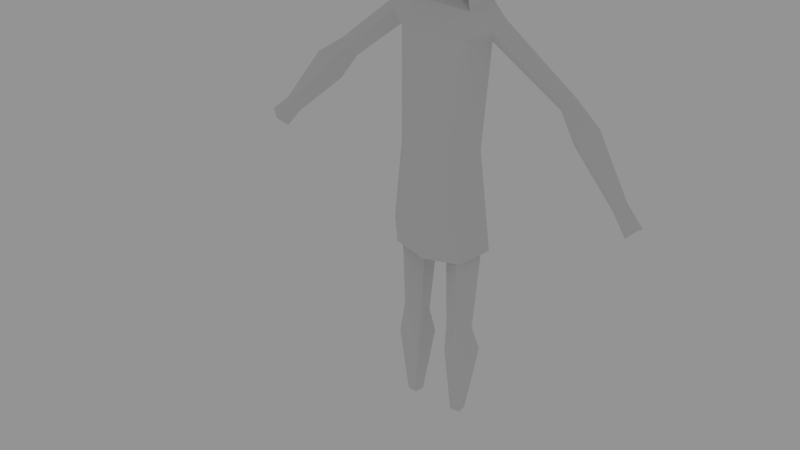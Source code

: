 # Source: Character1.blend  (saved by Blender 2.79.0; exported with 4.5.12 LTS)
import bpy
from mathutils import Matrix  # noqa: F401  (used for matrix-valued properties, if any)

bpy.ops.wm.read_factory_settings(use_empty=True)
scene = bpy.context.scene
scene.name = 'Scene'

# ---- collections
col_collection_1 = bpy.data.collections.new('Collection 1'); scene.collection.children.link(col_collection_1)

# ---- materials (node trees are filled in below, after node groups)
mat_material = bpy.data.materials.new('Material')
mat_material.alpha_threshold = 0.0
mat_material.use_transparent_shadow = False
mat_material.roughness = 0.5
mat_material.specular_intensity = 0.0

# ---- material node trees

# ---- world
world_world = bpy.data.worlds.new('World'); scene.world = world_world
world_world.color = (0.2957, 0.2957, 0.2957)
world_world.use_sun_shadow = False
world_world.sun_shadow_jitter_overblur = 0.0
world_world.cycles.sampling_method = 'MANUAL'

# ---- meshes
me_cube = bpy.data.meshes.new('Cube')
me_cube.from_pydata([(0.0, -0.2451, -0.4839), (0.0, -0.1998, 0.4591), (-2.139e-09, 0.1527, -0.3468), (0.0, 0.2124, 0.4591), (0.1895, -0.1968, -0.4661), (0.2485, -0.1349, 0.4392), (0.2133, 0.1282, -0.3428), (0.2464, 0.1812, 0.4392), (0.3938, -0.04509, 0.5028), (0.0, -0.1706, -0.9567), (0.4148, -0.01031, -1.027), (0.2658, 0.1846, -1.108), (0.2753, -0.1524, -1.125), (0.3287, -0.03715, -0.3935), (0.3522, 0.02527, 0.4186), (0.08412, -0.07463, -0.7322), (0.239, -0.145, -0.974), (0.00234, 0.05617, -0.7362), (0.0, 0.1569, -0.9713), (0.002691, -0.07539, -0.7315), (0.3934, 0.1074, 0.5001), (0.4396, 0.04009, 0.5731), (0.8811, 0.01503, 0.1278), (0.8427, 0.09003, 0.05792), (0.9071, 0.1513, 0.1218), (0.9614, 0.06985, 0.1697), (0.0, 0.2161, -1.122), (0.0, -0.2161, -1.145), (1.351, -0.08478, -0.3812), (1.319, -0.02257, -0.4391), (1.373, 0.02822, -0.3861), (1.418, -0.03931, -0.3464), (1.154, 0.0262, 0.04077), (1.071, 0.1509, -0.0326), (0.9722, 0.05709, -0.1304), (1.031, -0.05775, -0.02347), (0.2741, 0.1455, 0.6346), (0.2494, -0.08275, 0.6122), (0.0, 0.1981, 0.6099), (0.0, -0.1174, 0.6417), (0.2449, 0.1337, -0.9787), (0.0841, 0.04834, -0.7401), (0.3496, -0.007213, -1.024), (0.1477, -0.01244, -0.7758), (0.0, -0.06837, -1.118), (0.09411, -0.06837, -1.119), (0.0, 0.06951, -1.112), (0.08437, 0.06951, -1.113), (0.2208, -0.1156, -1.691), (0.2266, 0.06016, -1.707), (0.3048, -0.02867, -1.699), (0.1116, -0.06723, -1.696), (0.1116, 0.01971, -1.704), (0.1192, -0.09416, -1.921), (0.2915, 0.09213, -1.916), (0.3058, -0.08067, -1.919), (0.1034, 0.08048, -1.917), (0.1641, -0.06749, -2.421), (0.2327, 0.01448, -2.418), (0.2414, -0.05932, -2.42), (0.1545, 0.007416, -2.419), (0.0922, 0.1326, 0.7004), (0.09238, -0.01577, 0.7004), (0.0, 0.149, 0.7004), (0.0, -0.03181, 0.7004), (0.0922, 0.1254, 0.7924), (0.09238, -0.01661, 0.7924), (0.0, 0.1436, 0.7924), (0.0, -0.03181, 0.7924), (0.07985, -0.1586, 0.7824), (-5.624e-18, -0.182, 0.7769), (0.1161, -0.1897, 0.9975), (-6.685e-18, -0.2356, 0.9975), (0.1114, -0.1698, 1.184), (-5.066e-18, -0.1907, 1.192), (0.1004, -0.03764, 1.28), (-2.629e-19, -0.04986, 1.299), (0.1004, 0.1617, 1.269), (3.549e-11, 0.1872, 1.287), (0.1004, 0.2533, 1.158), (1.668e-09, 0.2784, 1.158), (0.1004, 0.2524, 0.9642), (3.673e-09, 0.2764, 0.9642), (0.1732, -0.06069, 1.174), (0.1741, 0.1469, 1.165), (0.1708, -0.06284, 0.9844), (0.1769, 0.1355, 0.9772), (0.2769, 0.03935, 0.6577), (0.1187, 0.2615, 0.965), (4.369e-18, 0.3005, 0.9561), (0.1152, 0.257, 1.164), (0.0, 0.2861, 1.166), (0.1198, 0.1513, 1.278), (1.231e-19, 0.1865, 1.311), (0.1203, -0.04005, 1.282), (0.0, -0.04623, 1.321), (0.1891, 0.1513, 1.172), (0.1895, -0.04005, 1.177), (0.2496, 0.1513, 0.9675), (0.2501, -0.04005, 0.9721), (1.469, -0.1248, -0.5076), (1.43, -0.04882, -0.5784), (1.496, 0.01321, -0.5136), (1.551, -0.06926, -0.4651), (0.1203, -0.1941, 1.189), (0.0, -0.233, 1.186), (0.1895, -0.1194, 1.107)], [], [(2, 3, 7, 6), (13, 14, 5, 4), (4, 5, 1, 0), (6, 13, 10, 11), (32, 35, 28, 31), (6, 7, 14, 13), (23, 24, 33, 34), (2, 6, 11, 26), (42, 43, 15, 16), (18, 17, 41, 40), (16, 15, 19, 9), (5, 14, 8), (20, 14, 7), (35, 34, 29, 28), (4, 0, 27, 12), (33, 32, 31, 30), (8, 14, 23, 22), (20, 21, 25, 24), (14, 20, 24, 23), (21, 8, 22, 25), (24, 25, 32, 33), (22, 23, 34, 35), (34, 33, 30, 29), (13, 4, 12, 10), (25, 22, 35, 32), (21, 37, 8), (36, 87, 21), (20, 36, 21), (7, 36, 20), (7, 3, 38, 36), (8, 37, 5), (1, 5, 37, 39), (18, 40, 47, 46), (40, 41, 43, 42), (16, 9, 44, 45), (47, 45, 44, 46), (45, 47, 52, 51), (40, 42, 50, 49), (47, 40, 49, 52), (42, 16, 48, 50), (16, 45, 51, 48), (50, 48, 55), (52, 49, 56), (48, 51, 53), (51, 52, 56), (49, 50, 54), (53, 51, 56), (54, 55, 59, 58), (55, 48, 53), (54, 50, 55), (56, 49, 54), (56, 54, 58, 60), (55, 53, 57, 59), (53, 56, 60, 57), (36, 38, 63, 61), (39, 62, 64), (37, 87, 62), (62, 61, 65, 66), (61, 63, 67, 65), (64, 62, 66, 68), (68, 66, 69, 70), (70, 69, 71, 72), (72, 71, 73, 74), (74, 73, 75, 76), (76, 75, 77, 78), (78, 77, 79, 80), (80, 79, 81, 82), (67, 82, 81, 65), (77, 75, 83, 84), (75, 73, 83), (71, 85, 83, 73), (66, 85, 71, 69), (77, 84, 79), (81, 79, 84, 86), (84, 83, 86), (81, 86, 65), (65, 86, 85, 66), (21, 87, 37), (62, 87, 61), (61, 87, 36), (38, 89, 88, 36), (89, 91, 90, 88), (91, 93, 92, 90), (93, 95, 94, 92), (94, 97, 96, 92), (97, 99, 98, 96), (92, 96, 90), (88, 90, 96, 98), (88, 98, 36), (98, 87, 36), (98, 99, 37, 87), (31, 28, 100, 103), (30, 31, 103, 102), (29, 30, 102, 101), (28, 29, 101, 100), (102, 103, 100, 101), (62, 39, 37), (86, 83, 85), (94, 95, 105, 104), (106, 97, 94, 104), (97, 106, 99), (99, 106, 37)])
_uv = me_cube.uv_layers.new(name='UVMap')
_uv.uv.foreach_set('vector', [0.2317, 0.0, 0.2417, 0.0, 0.2417, 1.0, 0.2317, 1.0, 0.2317, 0.0, 0.2417, 0.0, 0.2417, 1.0, 0.2317, 1.0, 0.2317, 0.0, 0.2417, 0.0, 0.2417, 1.0, 0.2317, 1.0, 0.2317, 0.0, 0.2417, 0.0, 0.2417, 1.0, 0.2317, 1.0, 0.2317, 0.0, 0.2417, 0.0, 0.2417, 1.0, 0.2317, 1.0, 0.2317, 0.0, 0.2417, 0.0, 0.2417, 1.0, 0.2317, 1.0, 0.2317, 0.0, 0.2417, 0.0, 0.2417, 1.0, 0.2317, 1.0, 0.2317, 0.0, 0.2417, 0.0, 0.2417, 1.0, 0.2317, 1.0, 0.5661, 0.0, 0.5761, 0.0, 0.5761, 1.0, 0.5661, 1.0, 0.5661, 0.0, 0.5761, 0.0, 0.5761, 1.0, 0.5661, 1.0, 0.5661, 0.0, 0.5761, 0.0, 0.5761, 1.0, 0.5661, 1.0, 0.2317, 0.0, 0.2417, 0.0, 0.2417, 1.0, 0.2317, 0.0, 0.2417, 0.0, 0.2417, 1.0, 0.2317, 0.0, 0.2417, 0.0, 0.2417, 1.0, 0.2317, 1.0, 0.2317, 0.0, 0.2417, 0.0, 0.2417, 1.0, 0.2317, 1.0, 0.2317, 0.0, 0.2417, 0.0, 0.2417, 1.0, 0.2317, 1.0, 0.2317, 0.0, 0.2417, 0.0, 0.2417, 1.0, 0.2317, 1.0, 0.2317, 0.0, 0.2417, 0.0, 0.2417, 1.0, 0.2317, 1.0, 0.2317, 0.0, 0.2417, 0.0, 0.2417, 1.0, 0.2317, 1.0, 0.2317, 0.0, 0.2417, 0.0, 0.2417, 1.0, 0.2317, 1.0, 0.2317, 0.0, 0.2417, 0.0, 0.2417, 1.0, 0.2317, 1.0, 0.2317, 0.0, 0.2417, 0.0, 0.2417, 1.0, 0.2317, 1.0, 0.2317, 0.0, 0.2417, 0.0, 0.2417, 1.0, 0.2317, 1.0, 0.2317, 0.0, 0.2417, 0.0, 0.2417, 1.0, 0.2317, 1.0, 0.2317, 0.0, 0.2417, 0.0, 0.2417, 1.0, 0.2317, 1.0, 0.2317, 0.0, 0.2417, 0.0, 0.2417, 1.0, 0.2317, 0.0, 0.2417, 0.0, 0.2417, 1.0, 0.2317, 0.0, 0.2417, 0.0, 0.2417, 1.0, 0.2317, 0.0, 0.2417, 0.0, 0.2417, 1.0, 0.2317, 0.0, 0.2417, 0.0, 0.2417, 1.0, 0.2317, 1.0, 0.2317, 0.0, 0.2417, 0.0, 0.2417, 1.0, 0.2317, 0.0, 0.2417, 0.0, 0.2417, 1.0, 0.2317, 1.0, 0.5661, 0.0, 0.5761, 0.0, 0.5761, 1.0, 0.5661, 1.0, 0.5661, 0.0, 0.5761, 0.0, 0.5761, 1.0, 0.5661, 1.0, 0.5661, 0.0, 0.5761, 0.0, 0.5761, 1.0, 0.5661, 1.0, 0.5661, 0.0, 0.5761, 0.0, 0.5761, 1.0, 0.5661, 1.0, 0.5661, 0.0, 0.5761, 0.0, 0.5761, 1.0, 0.5661, 1.0, 0.5661, 0.0, 0.5761, 0.0, 0.5761, 1.0, 0.5661, 1.0, 0.5661, 0.0, 0.5761, 0.0, 0.5761, 1.0, 0.5661, 1.0, 0.5661, 0.0, 0.5761, 0.0, 0.5761, 1.0, 0.5661, 1.0, 0.5661, 0.0, 0.5761, 0.0, 0.5761, 1.0, 0.5661, 1.0, 0.5661, 0.0, 0.5761, 0.0, 0.5761, 1.0, 0.5661, 0.0, 0.5761, 0.0, 0.5761, 1.0, 0.5661, 0.0, 0.5761, 0.0, 0.5761, 1.0, 0.5661, 0.0, 0.5761, 0.0, 0.5761, 1.0, 0.5661, 0.0, 0.5761, 0.0, 0.5761, 1.0, 0.5661, 0.0, 0.5761, 0.0, 0.5761, 1.0, 0.5661, 0.0, 0.5761, 0.0, 0.5761, 1.0, 0.5661, 1.0, 0.5661, 0.0, 0.5761, 0.0, 0.5761, 1.0, 0.5661, 0.0, 0.5761, 0.0, 0.5761, 1.0, 0.5661, 0.0, 0.5761, 0.0, 0.5761, 1.0, 0.5661, 0.0, 0.5761, 0.0, 0.5761, 1.0, 0.5661, 1.0, 0.5661, 0.0, 0.5761, 0.0, 0.5761, 1.0, 0.5661, 1.0, 0.5661, 0.0, 0.5761, 0.0, 0.5761, 1.0, 0.5661, 1.0, 0.2317, 0.0, 0.2417, 0.0, 0.2417, 1.0, 0.2317, 1.0, 0.732, 0.0, 0.742, 1.0, 0.732, 1.0, 0.2317, 0.0, 0.2417, 0.0, 0.2417, 1.0, 0.732, 0.0, 0.742, 0.0, 0.742, 1.0, 0.732, 1.0, 0.2317, 0.0, 0.2417, 0.0, 0.2417, 1.0, 0.2317, 1.0, 0.732, 0.0, 0.742, 0.0, 0.742, 1.0, 0.732, 1.0, 0.732, 0.0, 0.742, 0.0, 0.742, 1.0, 0.732, 1.0, 0.732, 0.0, 0.742, 0.0, 0.742, 1.0, 0.732, 1.0, 0.732, 0.0, 0.742, 0.0, 0.742, 1.0, 0.732, 1.0, 0.2324, 0.0, 0.2424, 0.0, 0.2424, 1.0, 0.2324, 1.0, 0.2317, 0.0, 0.2417, 0.0, 0.2417, 1.0, 0.2317, 1.0, 0.2317, 0.0, 0.2417, 0.0, 0.2417, 1.0, 0.2317, 1.0, 0.2317, 0.0, 0.2417, 0.0, 0.2417, 1.0, 0.2317, 1.0, 0.2317, 0.0, 0.2417, 0.0, 0.2417, 1.0, 0.2317, 1.0, 0.2317, 0.0, 0.2417, 0.0, 0.2417, 1.0, 0.2317, 1.0, 0.2324, 0.0, 0.2424, 0.0, 0.2424, 1.0, 0.732, 0.0, 0.742, 0.0, 0.742, 1.0, 0.732, 1.0, 0.732, 0.0, 0.742, 0.0, 0.742, 1.0, 0.732, 1.0, 0.2317, 0.0, 0.2417, 0.0, 0.2417, 1.0, 0.2317, 0.0, 0.2417, 0.0, 0.2417, 1.0, 0.2317, 1.0, 0.2317, 0.0, 0.2417, 0.0, 0.2317, 1.0, 0.2317, 0.0, 0.2417, 0.0, 0.2417, 1.0, 0.732, 0.0, 0.742, 0.0, 0.742, 1.0, 0.732, 1.0, 0.2317, 0.0, 0.2417, 0.0, 0.2417, 1.0, 0.2317, 0.0, 0.2417, 0.0, 0.2417, 1.0, 0.2317, 0.0, 0.2417, 0.0, 0.2417, 1.0, 0.2317, 0.0, 0.2417, 0.0, 0.2417, 1.0, 0.2317, 1.0, 0.2317, 0.0, 0.2417, 0.0, 0.2417, 1.0, 0.2317, 1.0, 0.2317, 0.0, 0.2417, 0.0, 0.2417, 1.0, 0.2317, 1.0, 0.2317, 0.0, 0.2417, 0.0, 0.2417, 1.0, 0.2317, 1.0, 0.2317, 0.0, 0.2417, 0.0, 0.2417, 1.0, 0.2317, 1.0, 0.2317, 0.0, 0.2417, 0.0, 0.2417, 1.0, 0.2317, 1.0, 0.2317, 0.0, 0.2417, 0.0, 0.2417, 1.0, 0.2317, 0.0, 0.2417, 0.0, 0.2417, 1.0, 0.2317, 1.0, 0.2317, 0.0, 0.2417, 0.0, 0.2417, 1.0, 0.2317, 0.0, 0.2417, 0.0, 0.2417, 1.0, 0.2317, 0.0, 0.2417, 0.0, 0.2417, 1.0, 0.2317, 1.0, 0.7323, 0.0, 0.7431, 0.0, 0.7431, 1.0, 0.7323, 1.0, 0.7323, 0.0, 0.7431, 0.0, 0.7431, 1.0, 0.7323, 1.0, 0.7323, 0.0, 0.7431, 0.0, 0.7431, 1.0, 0.7323, 1.0, 0.7323, 0.0, 0.7431, 0.0, 0.7431, 1.0, 0.7323, 1.0, 0.7323, 0.0, 0.7431, 0.0, 0.7431, 1.0, 0.7323, 1.0, 0.2417, 1.0, 0.2317, 0.0, 0.2417, 0.0, 0.732, 1.0, 0.742, 0.0, 0.742, 1.0, 0.2417, 1.0, 0.2417, 0.0, 0.2417, 0.0, 0.2417, 1.0, 0.2316, 0.0, 0.2418, 0.0, 0.2418, 1.0, 0.2316, 1.0, 0.2316, 0.0, 0.2418, 0.0, 0.2418, 1.0, 0.2316, 0.0, 0.2418, 0.0, 0.2418, 1.0])
me_cube.materials.append(mat_material)
me_cube.use_remesh_preserve_volume = False
me_cube.use_remesh_preserve_attributes = False
me_cube.use_mirror_vertex_groups = False
me_cube.update()
arm_armature = bpy.data.armatures.new('Armature')  # bones are not reproduced

# ---- objects
ob_armature = bpy.data.objects.new('Armature', arm_armature)
ob_cube = bpy.data.objects.new('Cube', me_cube)

# ---- transforms, parenting, visibility, modifiers, constraints
ob_armature.location = (0.0, 0.0, 0.4)
ob_armature.show_in_front = True
ob_armature.lineart.crease_threshold = 0.0
ob_cube.parent = ob_armature
ob_cube.matrix_parent_inverse = Matrix(((1.0, 0.0, 0.0, 0.0), (0.0, 1.0, 0.0, 0.0), (0.0, 0.0, 1.0, -0.4), (0.0, 0.0, 0.0, 1.0)))
ob_cube.location = (0.0, 0.0, 0.4)
ob_cube.lineart.crease_threshold = 0.0
_vg = ob_cube.vertex_groups.new(name='Root')
for _i, _w in zip([0, 4, 9, 10, 11, 12, 13, 17, 18, 19, 26, 27, 40, 41, 44, 45, 46, 47], [0.05327, 0.02785, 0.1297, 0.6422, 0.725, 0.6985, 0.01572, 0.1284, 0.6789, 0.03285, 0.8508, 0.8334, 0.0253, 0.06504, 0.6573, 0.09853, 0.6577, 0.08215]): _vg.add([_i], _w, 'REPLACE')
_vg = ob_cube.vertex_groups.new(name='Hip_L')
for _i, _w in zip([9, 15, 16, 17, 18, 19, 40, 41, 42, 43, 44, 45, 46, 47], [0.1731, 0.2566, 0.8189, 0.08818, 0.1853, 0.1156, 0.8487, 0.2142, 0.5335, 0.2822, 0.2399, 0.8187, 0.3042, 0.866]): _vg.add([_i], _w, 'REPLACE')
_vg = ob_cube.vertex_groups.new(name='Thigh_L')
for _i, _w in zip([16, 40, 41, 42, 43, 45, 47, 48, 49, 50, 51, 52, 53, 54, 55, 56], [0.07804, 0.06695, 0.01942, 0.4499, 0.09864, 0.05578, 0.02841, 0.9804, 0.9649, 0.9773, 0.9581, 0.9498, 0.02932, 0.06115, 0.02293, 0.06502]): _vg.add([_i], _w, 'REPLACE')
_vg = ob_cube.vertex_groups.new(name='Leg_L')
for _i, _w in zip([48, 49, 51, 52, 53, 54, 55, 56, 57, 58, 59, 60], [1.0, 0.002343, 0.001697, 0.02333, 0.9598, 0.9383, 0.9633, 0.9342, 0.9993, 0.9993, 0.9995, 0.9991]): _vg.add([_i], _w, 'REPLACE')
_vg = ob_cube.vertex_groups.new(name='Torso')
for _i, _w in zip([0, 2, 4, 6, 9, 10, 11, 12, 13, 15, 16, 17, 18, 19, 26, 27, 40, 41, 42, 43], [1.0, 0.197, 1.0, 0.06574, 0.13, 0.1447, 0.0884, 0.177, 0.6198, 0.6427, 0.2349, 0.7701, 0.1219, 0.671, 0.02143, 0.1149, 0.2248, 0.6799, 0.1864, 0.5696]): _vg.add([_i], _w, 'REPLACE')
_vg = ob_cube.vertex_groups.new(name='Chest')
for _i, _w in zip([0, 1, 2, 3, 4, 5, 6, 7, 10, 11, 12, 13, 16, 26, 27, 38, 39, 40, 42, 44, 45, 46, 47, 63, 64], [0.09534, 0.706, 0.9655, 0.6167, 0.0, 0.1096, 0.9084, 0.105, 0.0, 0.0, 0.0, 0.2284, 0.0, 0.0, 0.0, 0.1234, 0.3228, 0.0, 0.0, 0.0, 0.0, 0.0, 0.0, 0.04892, 0.02674]): _vg.add([_i], _w, 'REPLACE')
_vg = ob_cube.vertex_groups.new(name='Shoulder_L')
for _i, _w in zip([1, 3, 5, 6, 7, 8, 13, 14, 20, 21, 36, 37, 38, 39, 61, 62, 63, 64, 65, 87, 88, 89, 90, 91, 92, 93, 94, 95, 96, 97, 98, 99, 104, 105, 106], [0.2169, 0.2033, 0.8143, 0.001481, 0.7906, 0.08608, 0.01027, 0.8141, 0.1043, 0.0238, 0.8301, 0.887, 0.1126, 0.3059, 0.1934, 0.1112, 0.00913, 0.04421, 0.005711, 0.8637, 0.2924, 0.19, 0.2279, 0.1614, 0.2173, 0.1463, 0.2407, 0.1765, 0.2868, 0.3218, 0.4403, 0.4951, 0.2407, 0.1765, 0.3218]): _vg.add([_i], _w, 'REPLACE')
_vg = ob_cube.vertex_groups.new(name='UArm_L')
for _i, _w in zip([5, 7, 8, 14, 20, 21, 22, 23, 24, 25, 36, 37, 87, 98, 99], [0.05604, 0.06758, 0.9119, 0.1547, 0.883, 0.9611, 1.0, 1.0, 1.0, 1.0, 0.05506, 0.03475, 0.05341, 0.006461, 0.006756]): _vg.add([_i], _w, 'REPLACE')
_vg = ob_cube.vertex_groups.new(name='Arm_L')
for _i, _w in zip([22, 23, 24, 25, 28, 29, 30, 31, 32, 33, 34, 35, 100, 101, 102, 103], [0.1501, 0.9063, 0.5499, 0.8819, 0.9998, 1.0, 1.0, 0.9999, 0.9924, 0.9981, 0.9989, 0.9752, 1.0, 1.0, 1.0, 1.0]): _vg.add([_i], _w, 'REPLACE')
_vg = ob_cube.vertex_groups.new(name='Neck')
for _i, _w in zip([3, 6, 7, 36, 37, 38, 39, 61, 62, 63, 64, 65, 66, 67, 68, 69, 70, 75, 76, 82, 83, 85, 87, 88, 89, 90, 91, 92, 93, 94, 95, 96, 97, 98, 99, 104, 105, 106], [0.1387, 0.0, 0.0, 0.06208, 0.02057, 0.0, 0.08907, 0.555, 0.5365, 0.689, 0.7845, 0.1055, 0.1063, 0.1458, 0.18, 0.05705, 0.05326, 0.0, 0.0, 0.006139, 0.0, 0.0, 0.03646, 0.0, 0.0, 0.0, 0.0, 0.0, 0.033, 0.0, 0.0, 0.0, 0.0, 0.0, 0.0, 0.0, 0.0, 0.0]): _vg.add([_i], _w, 'REPLACE')
_vg = ob_cube.vertex_groups.new(name='Head')
for _i, _w in zip([36, 38, 39, 61, 62, 63, 64, 65, 66, 67, 68, 69, 70, 71, 72, 73, 74, 75, 76, 77, 78, 79, 80, 81, 82, 83, 84, 85, 86, 87, 88, 89, 90, 91, 92, 93, 94, 95, 96, 97, 98, 99, 104, 105, 106], [0.02604, 0.09893, 0.0, 0.2125, 0.1212, 0.2287, 0.09756, 0.9963, 0.8704, 0.9976, 0.7912, 0.9319, 0.9369, 0.9839, 0.9818, 0.9946, 0.994, 1.0, 0.9986, 1.0, 1.0, 0.9919, 0.9899, 0.9718, 0.9662, 0.9951, 1.0, 0.9786, 0.9926, 0.0153, 0.9958, 0.9961, 1.0, 0.9997, 1.0, 0.9986, 1.0, 0.9699, 1.0, 0.9912, 1.0, 1.0, 1.0, 0.9699, 0.9912]): _vg.add([_i], _w, 'REPLACE')
_vg = ob_cube.vertex_groups.new(name='Shoulder_R')
for _i, _w in zip([1, 39, 64], [0.01856, 0.2659, 0.01276]): _vg.add([_i], _w, 'REPLACE')
_vg = ob_cube.vertex_groups.new(name='UArm_R')
_vg = ob_cube.vertex_groups.new(name='Arm_R')
_vg = ob_cube.vertex_groups.new(name='Hip_R')
for _i, _w in zip([9, 15, 16, 19, 44], [0.5529, 0.06543, 0.02259, 0.1659, 0.06958]): _vg.add([_i], _w, 'REPLACE')
_vg = ob_cube.vertex_groups.new(name='Thigh_R')
_vg = ob_cube.vertex_groups.new(name='Leg_R')
_m = ob_cube.modifiers.new('Mirror', 'MIRROR')
_m = ob_cube.modifiers.new('Armature', 'ARMATURE')
_m.object = ob_armature

# ---- collection membership
col_collection_1.objects.link(ob_armature)
col_collection_1.objects.link(ob_cube)

# ---- scene / render settings (as saved in the file)
scene.frame_start = 1; scene.frame_end = 32; scene.frame_set(22)
scene.render.engine = 'BLENDER_EEVEE_NEXT'
scene.render.image_settings.file_format = 'FFMPEG'
scene.render.image_settings.color_mode = 'RGB'
scene.render.resolution_percentage = 50
scene.render.dither_intensity = 0.0
scene.cycles.use_denoising = False
scene.cycles.samples = 128
scene.cycles.sampling_pattern = 'TABULATED_SOBOL'
scene.cycles.use_adaptive_sampling = False
scene.cycles.use_light_tree = False
scene.cycles.blur_glossy = 0.0
scene.cycles.sample_clamp_indirect = 0.0
scene.view_settings.view_transform = 'Standard'
bpy.context.view_layer.update()

# ---- added for rendering (the .blend has no active camera): camera
cam_auto = bpy.data.cameras.new('AutoCamera')
cam_auto.lens = 50.0
cam_auto.sensor_width = 36.0
cam_auto.clip_end = 1000.0
ob_auto_camera = bpy.data.objects.new('AutoCamera', cam_auto)
scene.collection.objects.link(ob_auto_camera)
ob_auto_camera.location = (4.18488, -5.47464, 2.95472)
ob_auto_camera.rotation_euler = (1.09748, -7.21219e-08, 0.694738)
scene.camera = ob_auto_camera
bpy.context.view_layer.update()
